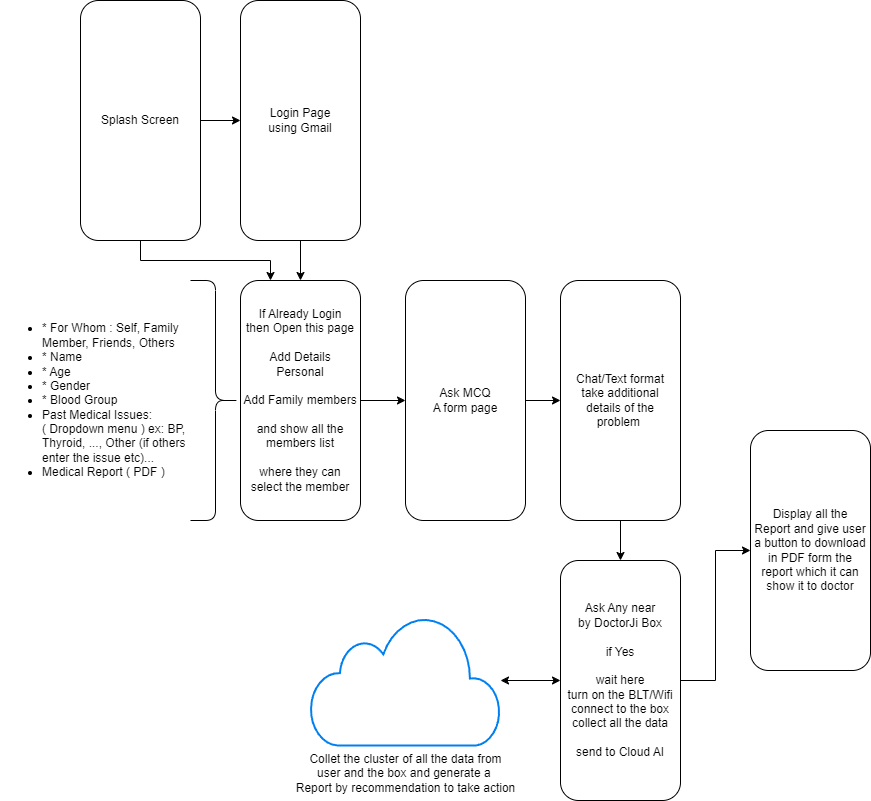

The diagram above was exported from draw.io. Its source (the exported page's mxGraphModel, read from the mxfile embedded in the PNG):
<mxGraphModel dx="2140" dy="617" grid="1" gridSize="10" guides="1" tooltips="1" connect="1" arrows="1" fold="1" page="1" pageScale="1" pageWidth="850" pageHeight="1100" math="0" shadow="0">
  <root>
    <mxCell id="0" />
    <mxCell id="1" parent="0" />
    <mxCell id="-xwGdGVCLR6UAgAsXw2V-15" value="" style="edgeStyle=orthogonalEdgeStyle;rounded=0;orthogonalLoop=1;jettySize=auto;html=1;" edge="1" parent="1" source="-xwGdGVCLR6UAgAsXw2V-1" target="-xwGdGVCLR6UAgAsXw2V-2">
      <mxGeometry relative="1" as="geometry" />
    </mxCell>
    <mxCell id="-xwGdGVCLR6UAgAsXw2V-18" style="edgeStyle=orthogonalEdgeStyle;rounded=0;orthogonalLoop=1;jettySize=auto;html=1;exitX=0.5;exitY=1;exitDx=0;exitDy=0;entryX=0.25;entryY=0;entryDx=0;entryDy=0;" edge="1" parent="1" source="-xwGdGVCLR6UAgAsXw2V-1" target="-xwGdGVCLR6UAgAsXw2V-3">
      <mxGeometry relative="1" as="geometry" />
    </mxCell>
    <mxCell id="-xwGdGVCLR6UAgAsXw2V-1" value="Splash Screen" style="rounded=1;whiteSpace=wrap;html=1;" vertex="1" parent="1">
      <mxGeometry x="40" y="80" width="120" height="240" as="geometry" />
    </mxCell>
    <mxCell id="-xwGdGVCLR6UAgAsXw2V-16" value="" style="edgeStyle=orthogonalEdgeStyle;rounded=0;orthogonalLoop=1;jettySize=auto;html=1;" edge="1" parent="1" source="-xwGdGVCLR6UAgAsXw2V-2" target="-xwGdGVCLR6UAgAsXw2V-3">
      <mxGeometry relative="1" as="geometry" />
    </mxCell>
    <mxCell id="-xwGdGVCLR6UAgAsXw2V-2" value="Login Page&lt;br&gt;using Gmail" style="rounded=1;whiteSpace=wrap;html=1;" vertex="1" parent="1">
      <mxGeometry x="200" y="80" width="120" height="240" as="geometry" />
    </mxCell>
    <mxCell id="-xwGdGVCLR6UAgAsXw2V-21" value="" style="edgeStyle=orthogonalEdgeStyle;rounded=0;orthogonalLoop=1;jettySize=auto;html=1;" edge="1" parent="1" source="-xwGdGVCLR6UAgAsXw2V-3" target="-xwGdGVCLR6UAgAsXw2V-19">
      <mxGeometry relative="1" as="geometry" />
    </mxCell>
    <mxCell id="-xwGdGVCLR6UAgAsXw2V-3" value="If Already Login&lt;br&gt;then Open this page&lt;br&gt;&lt;br&gt;Add Details&lt;br&gt;Personal&lt;br&gt;&lt;br&gt;Add Family members&lt;br&gt;&lt;br&gt;and show all the&lt;br&gt;members list&lt;br&gt;&lt;br&gt;where they can&lt;br&gt;select the member" style="rounded=1;whiteSpace=wrap;html=1;" vertex="1" parent="1">
      <mxGeometry x="200" y="360" width="120" height="240" as="geometry" />
    </mxCell>
    <mxCell id="-xwGdGVCLR6UAgAsXw2V-4" value="" style="shape=curlyBracket;whiteSpace=wrap;html=1;rounded=1;flipH=1;labelPosition=right;verticalLabelPosition=middle;align=left;verticalAlign=middle;" vertex="1" parent="1">
      <mxGeometry x="150" y="360" width="50" height="240" as="geometry" />
    </mxCell>
    <mxCell id="-xwGdGVCLR6UAgAsXw2V-14" value="&lt;ul&gt;&lt;li&gt;* For Whom : Self, Family Member, Friends, Others&lt;/li&gt;&lt;li&gt;* Name&lt;/li&gt;&lt;li&gt;* Age&lt;/li&gt;&lt;li&gt;* Gender&lt;/li&gt;&lt;li&gt;* Blood Group&amp;nbsp;&lt;/li&gt;&lt;li&gt;Past Medical Issues: &lt;br&gt;( Dropdown menu ) ex: BP, Thyroid, ..., Other (if others enter the issue etc)...&lt;/li&gt;&lt;li&gt;Medical Report ( PDF )&lt;/li&gt;&lt;/ul&gt;" style="text;strokeColor=none;fillColor=none;html=1;whiteSpace=wrap;verticalAlign=middle;overflow=hidden;" vertex="1" parent="1">
      <mxGeometry x="-40" y="360" width="190" height="240" as="geometry" />
    </mxCell>
    <mxCell id="-xwGdGVCLR6UAgAsXw2V-22" value="" style="edgeStyle=orthogonalEdgeStyle;rounded=0;orthogonalLoop=1;jettySize=auto;html=1;" edge="1" parent="1" source="-xwGdGVCLR6UAgAsXw2V-19" target="-xwGdGVCLR6UAgAsXw2V-20">
      <mxGeometry relative="1" as="geometry" />
    </mxCell>
    <mxCell id="-xwGdGVCLR6UAgAsXw2V-19" value="Ask MCQ&lt;br&gt;A form page" style="rounded=1;whiteSpace=wrap;html=1;" vertex="1" parent="1">
      <mxGeometry x="365" y="360" width="120" height="240" as="geometry" />
    </mxCell>
    <mxCell id="-xwGdGVCLR6UAgAsXw2V-24" value="" style="edgeStyle=orthogonalEdgeStyle;rounded=0;orthogonalLoop=1;jettySize=auto;html=1;" edge="1" parent="1" source="-xwGdGVCLR6UAgAsXw2V-20" target="-xwGdGVCLR6UAgAsXw2V-23">
      <mxGeometry relative="1" as="geometry" />
    </mxCell>
    <mxCell id="-xwGdGVCLR6UAgAsXw2V-20" value="Chat/Text format&lt;br&gt;take additional&lt;br&gt;details of the problem&amp;nbsp;" style="rounded=1;whiteSpace=wrap;html=1;" vertex="1" parent="1">
      <mxGeometry x="520" y="360" width="120" height="240" as="geometry" />
    </mxCell>
    <mxCell id="-xwGdGVCLR6UAgAsXw2V-29" value="" style="edgeStyle=orthogonalEdgeStyle;rounded=0;orthogonalLoop=1;jettySize=auto;html=1;" edge="1" parent="1" source="-xwGdGVCLR6UAgAsXw2V-23" target="-xwGdGVCLR6UAgAsXw2V-28">
      <mxGeometry relative="1" as="geometry" />
    </mxCell>
    <mxCell id="-xwGdGVCLR6UAgAsXw2V-23" value="Ask Any near&lt;div&gt;by DoctorJi Box&lt;br&gt;&lt;br&gt;if Yes&lt;br&gt;&lt;br&gt;wait here&lt;br&gt;turn on the BLT/Wifi&lt;br&gt;connect to the box&lt;br&gt;collect all the data&lt;/div&gt;&lt;div&gt;&lt;br&gt;&lt;/div&gt;&lt;div&gt;send to Cloud AI&lt;/div&gt;" style="rounded=1;whiteSpace=wrap;html=1;" vertex="1" parent="1">
      <mxGeometry x="520" y="640" width="120" height="240" as="geometry" />
    </mxCell>
    <mxCell id="-xwGdGVCLR6UAgAsXw2V-25" value="Collet the cluster of all the data from &lt;br&gt;user and the box and generate a&amp;nbsp;&lt;br&gt;Report by recommendation to take action" style="html=1;verticalLabelPosition=bottom;align=center;labelBackgroundColor=#ffffff;verticalAlign=top;strokeWidth=2;strokeColor=#0080F0;shadow=0;dashed=0;shape=mxgraph.ios7.icons.cloud;" vertex="1" parent="1">
      <mxGeometry x="270" y="695" width="190" height="130" as="geometry" />
    </mxCell>
    <mxCell id="-xwGdGVCLR6UAgAsXw2V-27" value="" style="endArrow=classic;startArrow=classic;html=1;rounded=0;entryX=0;entryY=0.5;entryDx=0;entryDy=0;" edge="1" parent="1" source="-xwGdGVCLR6UAgAsXw2V-25" target="-xwGdGVCLR6UAgAsXw2V-23">
      <mxGeometry width="50" height="50" relative="1" as="geometry">
        <mxPoint x="580" y="600" as="sourcePoint" />
        <mxPoint x="630" y="550" as="targetPoint" />
      </mxGeometry>
    </mxCell>
    <mxCell id="-xwGdGVCLR6UAgAsXw2V-28" value="Display all the&lt;br&gt;Report and give user a button to download in PDF form the report which it can show it to doctor" style="rounded=1;whiteSpace=wrap;html=1;" vertex="1" parent="1">
      <mxGeometry x="710" y="510" width="120" height="240" as="geometry" />
    </mxCell>
  </root>
</mxGraphModel>